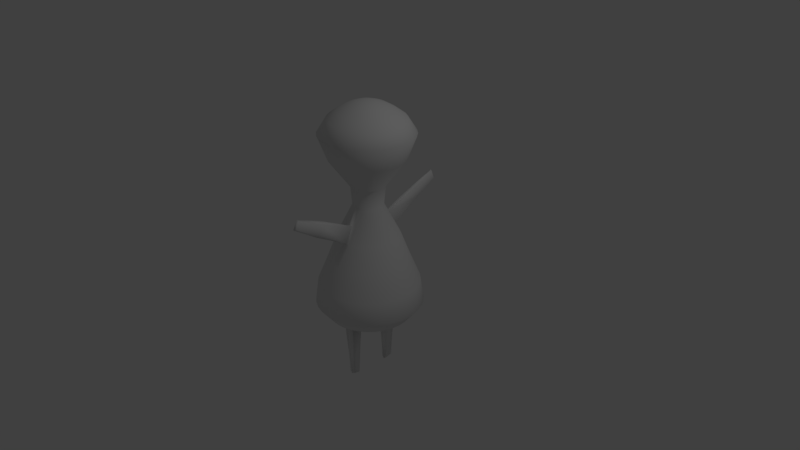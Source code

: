 # Source: alienrigged.blend  (saved by Blender 2.78.0; exported with 4.5.12 LTS)
import bpy
from mathutils import Matrix  # noqa: F401  (used for matrix-valued properties, if any)

bpy.ops.wm.read_factory_settings(use_empty=True)
scene = bpy.context.scene
scene.name = 'Scene'

# ---- collections
col_collection_1 = bpy.data.collections.new('Collection 1'); scene.collection.children.link(col_collection_1)

# ---- world
world_world = bpy.data.worlds.new('World'); scene.world = world_world
world_world.color = (0.05088, 0.05088, 0.05088)
world_world.use_sun_shadow = False
world_world.sun_shadow_jitter_overblur = 0.0
world_world.cycles.sampling_method = 'MANUAL'

# ---- cameras
cam_camera = bpy.data.cameras.new('Camera')
cam_camera.clip_end = 100.0
cam_camera.lens = 35.0
cam_camera.sensor_width = 32.0
cam_camera.sensor_height = 18.0
cam_camera.ortho_scale = 7.314
cam_camera.dof.focus_distance = 0.0
cam_camera.dof.aperture_fstop = 128.0

# ---- lights
light_lamp = bpy.data.lights.new('Lamp', 'POINT')
light_lamp.transmission_factor = 0.0
light_lamp.cutoff_distance = 30.0
light_lamp.energy = 100.0
light_lamp.shadow_buffer_clip_start = 1.001
light_lamp.shadow_soft_size = 0.1
light_lamp.shadow_maximum_resolution = 0.006
light_lamp.use_absolute_resolution = True

# ---- meshes
me_sphere = bpy.data.meshes.new('Sphere')
me_sphere.from_pydata([(0.0, -3.258e-07, -1.0), (0.02493, 0.1244, 2.05), (0.0489, 0.244, 2.007), (0.07232, 0.3608, 1.938), (0.09728, 0.4853, 1.844), (0.1204, 0.6008, 1.656), (0.09703, 0.4841, 1.342), (0.04364, 0.2177, 0.9687), (0.03872, 0.1943, 0.7123), (0.07953, 0.3998, 0.2989), (0.1023, 0.5144, -0.008443), (0.1302, 0.6547, -0.3533), (0.1379, 0.6935, -0.6448), (0.1084, 0.5449, -0.8315), (0.07466, 0.3753, -0.9239), (0.03806, 0.1913, -0.9808), (0.0489, 0.1172, 2.05), (0.09592, 0.2298, 2.007), (0.1419, 0.3399, 1.938), (0.1908, 0.4572, 1.844), (0.2362, 0.5659, 1.656), (0.1903, 0.456, 1.342), (0.0856, 0.2051, 0.9687), (0.07596, 0.183, 0.7123), (0.156, 0.3766, 0.2989), (0.2007, 0.4845, -0.008443), (0.2555, 0.6167, -0.3533), (0.2706, 0.6533, -0.6448), (0.2126, 0.5133, -0.8315), (0.1464, 0.3536, -0.9239), (0.07466, 0.1802, -0.9808), (0.07099, 0.1054, 2.05), (0.1393, 0.2068, 2.007), (0.206, 0.3059, 1.938), (0.277, 0.4114, 1.844), (0.3429, 0.5093, 1.656), (0.2763, 0.4104, 1.342), (0.1243, 0.1846, 0.9687), (0.1103, 0.1647, 0.7123), (0.2265, 0.3389, 0.2989), (0.2914, 0.4361, -0.008443), (0.3709, 0.555, -0.3533), (0.3928, 0.5879, -0.6448), (0.3087, 0.4619, -0.8315), (0.2126, 0.3182, -0.9239), (0.1084, 0.1622, -0.9808), (0.09036, 0.08967, 2.05), (0.1772, 0.1759, 2.007), (0.2621, 0.2601, 1.938), (0.3526, 0.3499, 1.844), (0.4365, 0.4331, 1.656), (0.3517, 0.349, 1.342), (0.1582, 0.157, 0.9687), (0.1404, 0.1401, 0.7123), (0.2882, 0.2882, 0.2989), (0.3709, 0.3709, -0.008443), (0.472, 0.472, -0.3533), (0.5, 0.5, -0.6448), (0.3928, 0.3928, -0.8315), (0.2706, 0.2706, -0.9239), (0.1379, 0.1379, -0.9808), (0.1062, 0.07045, 2.05), (0.2084, 0.1382, 2.007), (0.3082, 0.2044, 1.938), (0.4146, 0.2749, 1.844), (0.5132, 0.3403, 1.656), (0.4135, 0.2742, 1.342), (0.186, 0.1233, 0.9687), (0.165, 0.1101, 0.7123), (0.3389, 0.2265, 0.2989), (0.4361, 0.2914, -0.008443), (0.555, 0.3709, -0.3533), (0.5879, 0.3928, -0.6448), (0.4619, 0.3087, -0.8315), (0.3182, 0.2126, -0.9239), (0.1622, 0.1084, -0.9808), (0.1181, 0.04853, 2.05), (0.2316, 0.09519, 2.007), (0.3425, 0.1408, 1.938), (0.4607, 0.1894, 1.844), (0.5703, 0.2344, 1.656), (0.4595, 0.1889, 1.342), (0.2067, 0.08495, 0.9687), (0.1834, 0.07581, 0.7123), (0.3766, 0.156, 0.2989), (0.4845, 0.2007, -0.008443), (0.6167, 0.2555, -0.3533), (0.6533, 0.2706, -0.6448), (0.5133, 0.2126, -0.8315), (0.3536, 0.1464, -0.9239), (0.1802, 0.07466, -0.9808), (0.1253, 0.02474, 2.05), (0.2458, 0.04853, 2.007), (0.3636, 0.07177, 1.938), (0.4891, 0.09654, 1.844), (0.6054, 0.1195, 1.656), (0.4878, 0.09629, 1.342), (0.2194, 0.04331, 0.9687), (0.1947, 0.03865, 0.7123), (0.3998, 0.07953, 0.2989), (0.5144, 0.1023, -0.008443), (0.6547, 0.1302, -0.3533), (0.6935, 0.1379, -0.6448), (0.5449, 0.1084, -0.8315), (0.3753, 0.07466, -0.9239), (0.1913, 0.03806, -0.9808), (0.1278, -3.108e-07, 2.05), (0.2507, -3.059e-07, 2.007), (0.3707, -3.011e-07, 1.938), (0.4986, -3.062e-07, 1.844), (0.6173, -3.168e-07, 1.656), (0.4974, -2.755e-07, 1.342), (0.2237, -3.139e-07, 0.9687), (0.1985, -3.306e-07, 0.7123), (0.4076, -3.24e-07, 0.2989), (0.5245, -2.456e-07, -0.008443), (0.6675, -3.196e-07, -0.3533), (0.7071, -3.192e-07, -0.6448), (0.5556, -3.415e-07, -0.8315), (0.3827, -3.043e-07, -0.9239), (0.1951, -3.08e-07, -0.9808), (0.1253, -0.02474, 2.05), (0.2458, -0.04853, 2.007), (0.3636, -0.07177, 1.938), (0.4891, -0.09654, 1.844), (0.6054, -0.1195, 1.656), (0.4878, -0.09629, 1.342), (0.2194, -0.04331, 0.9687), (0.1947, -0.03865, 0.7123), (0.3998, -0.07953, 0.2989), (0.5144, -0.1023, -0.008443), (0.6547, -0.1302, -0.3533), (0.6935, -0.138, -0.6448), (0.5449, -0.1084, -0.8315), (0.3753, -0.07466, -0.9239), (0.1913, -0.03806, -0.9808), (0.1181, -0.04853, 2.05), (0.2316, -0.09519, 2.007), (0.3425, -0.1408, 1.938), (0.4607, -0.1894, 1.844), (0.5703, -0.2344, 1.656), (0.4595, -0.1889, 1.342), (0.2067, -0.08495, 0.9687), (0.1834, -0.07582, 0.7123), (0.3766, -0.156, 0.2989), (0.4845, -0.2007, -0.008443), (0.6167, -0.2555, -0.3533), (0.6533, -0.2706, -0.6448), (0.5133, -0.2126, -0.8315), (0.3536, -0.1464, -0.9239), (0.1802, -0.07466, -0.9808), (0.1062, -0.07045, 2.05), (0.2084, -0.1382, 2.007), (0.3082, -0.2044, 1.938), (0.4146, -0.2749, 1.844), (0.5132, -0.3403, 1.656), (0.4135, -0.2742, 1.342), (0.186, -0.1233, 0.9687), (0.165, -0.1101, 0.7123), (0.3389, -0.2265, 0.2989), (0.4361, -0.2914, -0.008443), (0.555, -0.3709, -0.3533), (0.5879, -0.3928, -0.6448), (0.4619, -0.3087, -0.8315), (0.3182, -0.2126, -0.9239), (0.1622, -0.1084, -0.9808), (0.09036, -0.08967, 2.05), (0.1772, -0.1759, 2.007), (0.2621, -0.2601, 1.938), (0.3526, -0.3499, 1.844), (0.4365, -0.4331, 1.656), (0.3517, -0.349, 1.342), (0.1582, -0.157, 0.9687), (0.1404, -0.1401, 0.7123), (0.2882, -0.2882, 0.2989), (0.3709, -0.3709, -0.008443), (0.472, -0.472, -0.3533), (0.5, -0.5, -0.6448), (0.3928, -0.3928, -0.8315), (0.2706, -0.2706, -0.9239), (0.1379, -0.138, -0.9808), (0.07099, -0.1054, 2.05), (0.1393, -0.2068, 2.007), (0.206, -0.3059, 1.938), (0.277, -0.4114, 1.844), (0.3429, -0.5093, 1.656), (0.2763, -0.4104, 1.342), (0.1243, -0.1846, 0.9687), (0.1103, -0.1647, 0.7123), (0.2265, -0.3389, 0.2989), (0.2914, -0.4361, -0.008443), (0.3709, -0.555, -0.3533), (0.3928, -0.5879, -0.6448), (0.3087, -0.4619, -0.8315), (0.2126, -0.3182, -0.9239), (0.1084, -0.1622, -0.9808), (0.0489, -0.1172, 2.05), (0.09592, -0.2298, 2.007), (0.1419, -0.3399, 1.938), (0.1908, -0.4572, 1.844), (0.2362, -0.5659, 1.656), (0.1903, -0.456, 1.342), (0.0856, -0.2051, 0.9687), (0.07596, -0.183, 0.7123), (0.156, -0.3766, 0.2989), (0.2007, -0.4845, -0.008443), (0.2555, -0.6167, -0.3533), (0.2706, -0.6533, -0.6448), (0.2126, -0.5133, -0.8315), (0.1464, -0.3536, -0.9239), (0.07466, -0.1802, -0.9808), (0.02493, -0.1244, 2.05), (0.0489, -0.244, 2.007), (0.07232, -0.3608, 1.938), (0.09728, -0.4853, 1.844), (0.1204, -0.6008, 1.656), (0.09703, -0.4841, 1.342), (0.04364, -0.2177, 0.9687), (0.03872, -0.1943, 0.7123), (0.07953, -0.3998, 0.2989), (0.1023, -0.5144, -0.008443), (0.1302, -0.6547, -0.3533), (0.1379, -0.6935, -0.6448), (0.1084, -0.5449, -0.8315), (0.07466, -0.3753, -0.9239), (0.03806, -0.1913, -0.9808), (3.672e-08, -0.1268, 2.05), (6.844e-08, -0.2487, 2.007), (5.626e-08, -0.3679, 1.938), (1.2e-08, -0.4948, 1.844), (-4.266e-08, -0.6126, 1.656), (9.066e-08, -0.4936, 1.342), (9.635e-08, -0.222, 0.9687), (1.041e-07, -0.1981, 0.7123), (7.396e-08, -0.4076, 0.2989), (1.153e-07, -0.5245, -0.008443), (-3.316e-08, -0.6675, -0.3533), (-2.584e-08, -0.7071, -0.6448), (-1.094e-08, -0.5556, -0.8315), (3.964e-09, -0.3827, -0.9239), (3.964e-09, -0.1951, -0.9808), (-0.02493, -0.1244, 2.05), (-0.0489, -0.244, 2.007), (-0.07232, -0.3608, 1.938), (-0.09728, -0.4853, 1.844), (-0.1204, -0.6008, 1.656), (-0.09703, -0.4841, 1.342), (-0.04364, -0.2177, 0.9687), (-0.03872, -0.1943, 0.7123), (-0.07953, -0.3998, 0.2989), (-0.1023, -0.5144, -0.008443), (-0.1302, -0.6547, -0.3533), (-0.1379, -0.6935, -0.6448), (-0.1084, -0.5449, -0.8315), (-0.07466, -0.3753, -0.9239), (-0.03806, -0.1913, -0.9808), (-4.023e-08, -5.059e-07, 2.064), (-0.0489, -0.1172, 2.05), (-0.09592, -0.2298, 2.007), (-0.1419, -0.3399, 1.938), (-0.1908, -0.4572, 1.844), (-0.2362, -0.5659, 1.656), (-0.1903, -0.456, 1.342), (-0.0856, -0.2051, 0.9687), (-0.07596, -0.183, 0.7123), (-0.156, -0.3766, 0.2989), (-0.2007, -0.4845, -0.008443), (-0.2555, -0.6167, -0.3533), (-0.2706, -0.6533, -0.6448), (-0.2126, -0.5133, -0.8315), (-0.1464, -0.3536, -0.9239), (-0.07466, -0.1802, -0.9808), (-0.07099, -0.1054, 2.05), (-0.1393, -0.2068, 2.007), (-0.206, -0.3059, 1.938), (-0.277, -0.4114, 1.844), (-0.3429, -0.5093, 1.656), (-0.2763, -0.4104, 1.342), (-0.1243, -0.1846, 0.9687), (-0.1103, -0.1647, 0.7123), (-0.2265, -0.3389, 0.2989), (-0.2914, -0.4361, -0.008443), (-0.3709, -0.555, -0.3533), (-0.3928, -0.5879, -0.6448), (-0.3087, -0.4619, -0.8315), (-0.2126, -0.3182, -0.9239), (-0.1084, -0.1622, -0.9808), (-0.09036, -0.08967, 2.05), (-0.1772, -0.1759, 2.007), (-0.2621, -0.2601, 1.938), (-0.3526, -0.3499, 1.844), (-0.4365, -0.4331, 1.656), (-0.3517, -0.349, 1.342), (-0.1582, -0.157, 0.9687), (-0.1403, -0.1401, 0.7123), (-0.2882, -0.2882, 0.2989), (-0.3709, -0.3709, -0.008443), (-0.472, -0.472, -0.3533), (-0.5, -0.5, -0.6448), (-0.3928, -0.3928, -0.8315), (-0.2706, -0.2706, -0.9239), (-0.1379, -0.1379, -0.9808), (-0.1062, -0.07045, 2.05), (-0.2084, -0.1382, 2.007), (-0.3082, -0.2044, 1.938), (-0.4146, -0.2749, 1.844), (-0.5132, -0.3403, 1.656), (-0.4135, -0.2742, 1.342), (-0.186, -0.1233, 0.9687), (-0.165, -0.1101, 0.7123), (-0.3389, -0.2265, 0.2989), (-0.4361, -0.2914, -0.008443), (-0.555, -0.3709, -0.3533), (-0.5879, -0.3928, -0.6448), (-0.4619, -0.3087, -0.8315), (-0.3182, -0.2126, -0.9239), (-0.1622, -0.1084, -0.9808), (-0.1181, -0.04853, 2.05), (-0.2316, -0.09519, 2.007), (-0.3425, -0.1408, 1.938), (-0.4607, -0.1894, 1.844), (-0.5703, -0.2344, 1.656), (-0.4595, -0.1889, 1.342), (-0.2067, -0.08495, 0.9687), (-0.1834, -0.07582, 0.7123), (-0.3766, -0.156, 0.2989), (-0.4845, -0.2007, -0.008443), (-0.6167, -0.2555, -0.3533), (-0.6533, -0.2706, -0.6448), (-0.5133, -0.2126, -0.8315), (-0.3536, -0.1464, -0.9239), (-0.1802, -0.07466, -0.9808), (-0.1253, -0.02474, 2.05), (-0.2458, -0.04853, 2.007), (-0.3636, -0.07177, 1.938), (-0.4891, -0.09654, 1.844), (-0.6054, -0.1195, 1.656), (-0.4878, -0.09629, 1.342), (-0.2194, -0.04331, 0.9687), (-0.1947, -0.03865, 0.7123), (-0.3998, -0.07953, 0.2989), (-0.5144, -0.1023, -0.008443), (-0.6547, -0.1302, -0.3533), (-0.6935, -0.1379, -0.6448), (-0.5449, -0.1084, -0.8315), (-0.3753, -0.07466, -0.9239), (-0.1913, -0.03806, -0.9808), (-0.1278, -3.011e-07, 2.05), (-0.2507, -2.817e-07, 2.007), (-0.3707, -2.813e-07, 1.938), (-0.4986, -2.124e-07, 1.844), (-0.6173, -1.741e-07, 1.656), (-0.4974, -2.994e-07, 1.342), (-0.2237, -2.465e-07, 0.9687), (-0.1985, -2.834e-07, 0.7123), (-0.4076, -2.001e-07, 0.2989), (-0.5245, -2.964e-07, -0.008443), (-0.6675, -1.641e-07, -0.3533), (-0.7071, -1.851e-07, -0.6448), (-0.5556, -2.596e-07, -0.8315), (-0.3827, -2.521e-07, -0.9239), (-0.1951, -3.155e-07, -0.9808), (-0.1253, 0.02474, 2.05), (-0.2458, 0.04853, 2.007), (-0.3636, 0.07177, 1.938), (-0.4891, 0.09654, 1.844), (-0.6054, 0.1195, 1.656), (-0.4878, 0.09629, 1.342), (-0.2194, 0.04331, 0.9687), (-0.1947, 0.03865, 0.7123), (-0.3998, 0.07953, 0.2989), (-0.5144, 0.1023, -0.008443), (-0.6547, 0.1302, -0.3533), (-0.6935, 0.1379, -0.6448), (-0.5449, 0.1084, -0.8315), (-0.3753, 0.07466, -0.9239), (-0.1913, 0.03806, -0.9808), (-0.1181, 0.04853, 2.05), (-0.2316, 0.09519, 2.007), (-0.3425, 0.1408, 1.938), (-0.4607, 0.1894, 1.844), (-0.5703, 0.2344, 1.656), (-0.4595, 0.1889, 1.342), (-0.2067, 0.08495, 0.9687), (-0.1834, 0.07581, 0.7123), (-0.3766, 0.156, 0.2989), (-0.4845, 0.2007, -0.008443), (-0.6167, 0.2555, -0.3533), (-0.6533, 0.2706, -0.6448), (-0.5133, 0.2126, -0.8315), (-0.3536, 0.1464, -0.9239), (-0.1802, 0.07466, -0.9808), (-0.1062, 0.07045, 2.05), (-0.2084, 0.1382, 2.007), (-0.3082, 0.2044, 1.938), (-0.4146, 0.2749, 1.844), (-0.5132, 0.3403, 1.656), (-0.4135, 0.2742, 1.342), (-0.186, 0.1233, 0.9687), (-0.165, 0.1101, 0.7123), (-0.3389, 0.2265, 0.2989), (-0.4361, 0.2914, -0.008443), (-0.555, 0.3709, -0.3533), (-0.5879, 0.3928, -0.6448), (-0.4619, 0.3087, -0.8315), (-0.3182, 0.2126, -0.9239), (-0.1622, 0.1084, -0.9808), (-0.09036, 0.08967, 2.05), (-0.1772, 0.1759, 2.007), (-0.2621, 0.2601, 1.938), (-0.3526, 0.3499, 1.844), (-0.4365, 0.4331, 1.656), (-0.3517, 0.349, 1.342), (-0.1582, 0.157, 0.9687), (-0.1403, 0.1401, 0.7123), (-0.2882, 0.2882, 0.2989), (-0.3709, 0.3709, -0.008443), (-0.472, 0.472, -0.3533), (-0.5, 0.5, -0.6448), (-0.3928, 0.3928, -0.8315), (-0.2706, 0.2706, -0.9239), (-0.1379, 0.1379, -0.9808), (-0.07099, 0.1054, 2.05), (-0.1393, 0.2068, 2.007), (-0.206, 0.3059, 1.938), (-0.277, 0.4114, 1.844), (-0.3429, 0.5093, 1.656), (-0.2763, 0.4104, 1.342), (-0.1243, 0.1846, 0.9687), (-0.1103, 0.1647, 0.7123), (-0.2265, 0.3389, 0.2989), (-0.2914, 0.4361, -0.008443), (-0.3709, 0.555, -0.3533), (-0.3928, 0.5879, -0.6448), (-0.3087, 0.4619, -0.8315), (-0.2126, 0.3182, -0.9239), (-0.1084, 0.1622, -0.9808), (-0.0489, 0.1172, 2.05), (-0.09592, 0.2298, 2.007), (-0.1419, 0.3399, 1.938), (-0.1908, 0.4572, 1.844), (-0.2362, 0.5659, 1.656), (-0.1903, 0.456, 1.342), (-0.0856, 0.2051, 0.9687), (-0.07596, 0.183, 0.7123), (-0.156, 0.3766, 0.2989), (-0.2007, 0.4845, -0.008443), (-0.2555, 0.6167, -0.3533), (-0.2706, 0.6533, -0.6448), (-0.2126, 0.5133, -0.8315), (-0.1464, 0.3536, -0.9239), (-0.07466, 0.1802, -0.9808), (-0.02493, 0.1244, 2.05), (-0.0489, 0.244, 2.007), (-0.07232, 0.3608, 1.938), (-0.09728, 0.4853, 1.844), (-0.1204, 0.6008, 1.656), (-0.09703, 0.4841, 1.342), (-0.04364, 0.2177, 0.9687), (-0.03872, 0.1943, 0.7123), (-0.07953, 0.3998, 0.2989), (-0.1023, 0.5144, -0.008443), (-0.1302, 0.6547, -0.3533), (-0.1379, 0.6935, -0.6448), (-0.1084, 0.5449, -0.8315), (-0.07466, 0.3753, -0.9239), (-0.03806, 0.1913, -0.9808), (6.6e-08, 0.1268, 2.05), (9.284e-08, 0.2487, 2.007), (1.109e-07, 0.3679, 1.938), (1.381e-07, 0.4948, 1.844), (2.228e-07, 0.6126, 1.656), (9.066e-08, 0.4936, 1.342), (1.745e-07, 0.222, 0.9687), (1.78e-07, 0.1981, 0.7123), (2.164e-07, 0.4076, 0.2989), (1.153e-07, 0.5245, -0.008443), (2.54e-07, 0.6675, -0.3533), (1.53e-07, 0.7071, -0.6448), (1.232e-07, 0.5556, -0.8315), (7.847e-08, 0.3827, -0.9239), (1.514e-08, 0.1951, -0.9808), (0.05913, -0.2971, 0.5056), (8.902e-08, -0.3029, 0.5056), (0.01936, -0.1962, 0.7123), (0.03976, -0.4037, 0.2989), (-0.05912, -0.2971, 0.5056), (-0.01936, -0.1962, 0.7123), (-0.03976, -0.4037, 0.2989), (-0.02956, -0.3, 0.5056), (0.02956, -0.3, 0.5056), (-2.834e-08, -0.7457, 0.7185), (-4.108e-08, -0.8403, 0.5311), (-0.02905, -0.8212, 0.5601), (0.02905, -0.8212, 0.5601), (-0.02475, -0.7572, 0.6871), (0.02475, -0.7572, 0.6871), (-1.227e-07, -1.107, 0.8583), (-1.308e-07, -1.167, 0.7398), (-0.02569, -1.136, 0.7381), (0.02569, -1.136, 0.7381), (-0.02293, -1.087, 0.8357), (0.02293, -1.087, 0.8357), (0.05913, 0.2971, 0.5056), (-0.05912, 0.2971, 0.5056), (1.972e-07, 0.3029, 0.5056), (-0.03976, 0.4037, 0.2989), (-0.01936, 0.1962, 0.7123), (0.03976, 0.4037, 0.2989), (0.01936, 0.1962, 0.7123), (-0.02956, 0.3, 0.5056), (0.02956, 0.3, 0.5056), (-3.083e-07, 0.7457, 0.7185), (-2.916e-07, 0.8403, 0.5311), (0.02905, 0.8212, 0.5601), (-0.02905, 0.8212, 0.5601), (-0.02475, 0.7572, 0.6871), (0.02475, 0.7572, 0.6871), (-7.11e-07, 1.107, 0.8583), (-7.015e-07, 1.167, 0.7398), (0.02569, 1.136, 0.7381), (-0.02569, 1.136, 0.7381), (-0.02293, 1.087, 0.8357), (0.02293, 1.087, 0.8357), (0.05146, 0.3412, -1.395), (0.03602, 0.2276, -1.43), (0.05146, -0.3412, -1.395), (0.03602, -0.2276, -1.43), (-1.712e-07, -0.3712, -1.388), (-1.729e-07, -0.2024, -1.44), (-0.05146, -0.3412, -1.395), (-0.03602, -0.2276, -1.43), (-0.05146, 0.3412, -1.395), (-0.03602, 0.2276, -1.43), (-1.033e-07, 0.3712, -1.388), (-1.567e-07, 0.2024, -1.44), (0.04449, 0.3285, -1.681), (0.03457, 0.241, -1.708), (0.04449, -0.3285, -1.681), (0.03457, -0.241, -1.708), (-2.836e-07, -0.34, -1.698), (-2.855e-07, -0.2334, -1.731), (-0.04449, -0.3285, -1.681), (-0.03457, -0.241, -1.708), (-0.04449, 0.3285, -1.681), (-0.03457, 0.241, -1.708), (-2.258e-07, 0.34, -1.698), (-2.589e-07, 0.2334, -1.731)], [], [(467, 256, 1), (0, 481, 15), (511, 509, 8, 503), (468, 467, 1, 2), (476, 475, 508, 9, 10), (469, 468, 2, 3), (477, 476, 10, 11), (470, 469, 3, 4), (478, 477, 11, 12), (471, 470, 4, 5), (479, 478, 12, 13), (472, 471, 5, 6), (480, 479, 13, 14), (473, 472, 6, 7), (225, 224, 526, 527), (474, 473, 7, 8, 509), (7, 6, 21, 22), (15, 14, 29, 30), (8, 7, 22, 23), (1, 256, 16), (0, 15, 30), (9, 503, 8, 23, 24), (2, 1, 16, 17), (10, 9, 24, 25), (3, 2, 17, 18), (11, 10, 25, 26), (4, 3, 18, 19), (12, 11, 26, 27), (5, 4, 19, 20), (13, 12, 27, 28), (6, 5, 20, 21), (14, 13, 28, 29), (26, 25, 40, 41), (19, 18, 33, 34), (27, 26, 41, 42), (20, 19, 34, 35), (28, 27, 42, 43), (21, 20, 35, 36), (29, 28, 43, 44), (22, 21, 36, 37), (30, 29, 44, 45), (23, 22, 37, 38), (16, 256, 31), (0, 30, 45), (24, 23, 38, 39), (17, 16, 31, 32), (25, 24, 39, 40), (18, 17, 32, 33), (45, 44, 59, 60), (38, 37, 52, 53), (31, 256, 46), (0, 45, 60), (39, 38, 53, 54), (32, 31, 46, 47), (40, 39, 54, 55), (33, 32, 47, 48), (41, 40, 55, 56), (34, 33, 48, 49), (42, 41, 56, 57), (35, 34, 49, 50), (43, 42, 57, 58), (36, 35, 50, 51), (44, 43, 58, 59), (37, 36, 51, 52), (57, 56, 71, 72), (50, 49, 64, 65), (58, 57, 72, 73), (51, 50, 65, 66), (59, 58, 73, 74), (52, 51, 66, 67), (60, 59, 74, 75), (53, 52, 67, 68), (46, 256, 61), (0, 60, 75), (54, 53, 68, 69), (47, 46, 61, 62), (55, 54, 69, 70), (48, 47, 62, 63), (56, 55, 70, 71), (49, 48, 63, 64), (61, 256, 76), (0, 75, 90), (69, 68, 83, 84), (62, 61, 76, 77), (70, 69, 84, 85), (63, 62, 77, 78), (71, 70, 85, 86), (64, 63, 78, 79), (72, 71, 86, 87), (65, 64, 79, 80), (73, 72, 87, 88), (66, 65, 80, 81), (74, 73, 88, 89), (67, 66, 81, 82), (75, 74, 89, 90), (68, 67, 82, 83), (80, 79, 94, 95), (88, 87, 102, 103), (81, 80, 95, 96), (89, 88, 103, 104), (82, 81, 96, 97), (90, 89, 104, 105), (83, 82, 97, 98), (76, 256, 91), (0, 90, 105), (84, 83, 98, 99), (77, 76, 91, 92), (85, 84, 99, 100), (78, 77, 92, 93), (86, 85, 100, 101), (79, 78, 93, 94), (87, 86, 101, 102), (99, 98, 113, 114), (92, 91, 106, 107), (100, 99, 114, 115), (93, 92, 107, 108), (101, 100, 115, 116), (94, 93, 108, 109), (102, 101, 116, 117), (95, 94, 109, 110), (103, 102, 117, 118), (96, 95, 110, 111), (104, 103, 118, 119), (97, 96, 111, 112), (105, 104, 119, 120), (98, 97, 112, 113), (91, 256, 106), (0, 105, 120), (118, 117, 132, 133), (111, 110, 125, 126), (119, 118, 133, 134), (112, 111, 126, 127), (120, 119, 134, 135), (113, 112, 127, 128), (106, 256, 121), (0, 120, 135), (114, 113, 128, 129), (107, 106, 121, 122), (115, 114, 129, 130), (108, 107, 122, 123), (116, 115, 130, 131), (109, 108, 123, 124), (117, 116, 131, 132), (110, 109, 124, 125), (122, 121, 136, 137), (130, 129, 144, 145), (123, 122, 137, 138), (131, 130, 145, 146), (124, 123, 138, 139), (132, 131, 146, 147), (125, 124, 139, 140), (133, 132, 147, 148), (126, 125, 140, 141), (134, 133, 148, 149), (127, 126, 141, 142), (135, 134, 149, 150), (128, 127, 142, 143), (121, 256, 136), (0, 135, 150), (129, 128, 143, 144), (141, 140, 155, 156), (149, 148, 163, 164), (142, 141, 156, 157), (150, 149, 164, 165), (143, 142, 157, 158), (136, 256, 151), (0, 150, 165), (144, 143, 158, 159), (137, 136, 151, 152), (145, 144, 159, 160), (138, 137, 152, 153), (146, 145, 160, 161), (139, 138, 153, 154), (147, 146, 161, 162), (140, 139, 154, 155), (148, 147, 162, 163), (160, 159, 174, 175), (153, 152, 167, 168), (161, 160, 175, 176), (154, 153, 168, 169), (162, 161, 176, 177), (155, 154, 169, 170), (163, 162, 177, 178), (156, 155, 170, 171), (164, 163, 178, 179), (157, 156, 171, 172), (165, 164, 179, 180), (158, 157, 172, 173), (151, 256, 166), (0, 165, 180), (159, 158, 173, 174), (152, 151, 166, 167), (179, 178, 193, 194), (172, 171, 186, 187), (180, 179, 194, 195), (173, 172, 187, 188), (166, 256, 181), (0, 180, 195), (174, 173, 188, 189), (167, 166, 181, 182), (175, 174, 189, 190), (168, 167, 182, 183), (176, 175, 190, 191), (169, 168, 183, 184), (177, 176, 191, 192), (170, 169, 184, 185), (178, 177, 192, 193), (171, 170, 185, 186), (191, 190, 205, 206), (184, 183, 198, 199), (192, 191, 206, 207), (185, 184, 199, 200), (193, 192, 207, 208), (186, 185, 200, 201), (194, 193, 208, 209), (187, 186, 201, 202), (195, 194, 209, 210), (188, 187, 202, 203), (181, 256, 196), (0, 195, 210), (189, 188, 203, 204), (182, 181, 196, 197), (190, 189, 204, 205), (183, 182, 197, 198), (210, 209, 224, 225), (203, 202, 217, 218), (196, 256, 211), (0, 210, 225), (204, 203, 218, 482, 219), (197, 196, 211, 212), (205, 204, 219, 220), (198, 197, 212, 213), (206, 205, 220, 221), (199, 198, 213, 214), (207, 206, 221, 222), (200, 199, 214, 215), (208, 207, 222, 223), (201, 200, 215, 216), (209, 208, 223, 224), (202, 201, 216, 217), (214, 213, 228, 229), (222, 221, 236, 237), (215, 214, 229, 230), (223, 222, 237, 238), (216, 215, 230, 231), (224, 223, 238, 239), (217, 216, 231, 232), (14, 15, 525, 524), (218, 217, 232, 233, 484), (211, 256, 226), (0, 225, 240), (490, 484, 233, 483), (212, 211, 226, 227), (220, 219, 485, 234, 235), (213, 212, 227, 228), (221, 220, 235, 236), (233, 232, 247, 248, 487), (226, 256, 241), (0, 240, 255), (489, 487, 248, 486), (227, 226, 241, 242), (235, 234, 488, 249, 250), (228, 227, 242, 243), (236, 235, 250, 251), (229, 228, 243, 244), (237, 236, 251, 252), (230, 229, 244, 245), (238, 237, 252, 253), (231, 230, 245, 246), (239, 238, 253, 254), (232, 231, 246, 247), (480, 14, 524, 534), (252, 251, 267, 268), (245, 244, 260, 261), (253, 252, 268, 269), (246, 245, 261, 262), (254, 253, 269, 270), (247, 246, 262, 263), (255, 254, 270, 271), (248, 247, 263, 264), (241, 256, 257), (0, 255, 271), (249, 486, 248, 264, 265), (242, 241, 257, 258), (250, 249, 265, 266), (243, 242, 258, 259), (251, 250, 266, 267), (244, 243, 259, 260), (257, 256, 272), (0, 271, 286), (265, 264, 279, 280), (258, 257, 272, 273), (266, 265, 280, 281), (259, 258, 273, 274), (267, 266, 281, 282), (260, 259, 274, 275), (268, 267, 282, 283), (261, 260, 275, 276), (269, 268, 283, 284), (262, 261, 276, 277), (270, 269, 284, 285), (263, 262, 277, 278), (271, 270, 285, 286), (264, 263, 278, 279), (276, 275, 290, 291), (284, 283, 298, 299), (277, 276, 291, 292), (285, 284, 299, 300), (278, 277, 292, 293), (286, 285, 300, 301), (279, 278, 293, 294), (272, 256, 287), (0, 286, 301), (280, 279, 294, 295), (273, 272, 287, 288), (281, 280, 295, 296), (274, 273, 288, 289), (282, 281, 296, 297), (275, 274, 289, 290), (283, 282, 297, 298), (295, 294, 309, 310), (288, 287, 302, 303), (296, 295, 310, 311), (289, 288, 303, 304), (297, 296, 311, 312), (290, 289, 304, 305), (298, 297, 312, 313), (291, 290, 305, 306), (299, 298, 313, 314), (292, 291, 306, 307), (300, 299, 314, 315), (293, 292, 307, 308), (301, 300, 315, 316), (294, 293, 308, 309), (287, 256, 302), (0, 301, 316), (314, 313, 328, 329), (307, 306, 321, 322), (315, 314, 329, 330), (308, 307, 322, 323), (316, 315, 330, 331), (309, 308, 323, 324), (302, 256, 317), (0, 316, 331), (310, 309, 324, 325), (303, 302, 317, 318), (311, 310, 325, 326), (304, 303, 318, 319), (312, 311, 326, 327), (305, 304, 319, 320), (313, 312, 327, 328), (306, 305, 320, 321), (326, 325, 340, 341), (319, 318, 333, 334), (327, 326, 341, 342), (320, 319, 334, 335), (328, 327, 342, 343), (321, 320, 335, 336), (329, 328, 343, 344), (322, 321, 336, 337), (330, 329, 344, 345), (323, 322, 337, 338), (331, 330, 345, 346), (324, 323, 338, 339), (317, 256, 332), (0, 331, 346), (325, 324, 339, 340), (318, 317, 332, 333), (345, 344, 359, 360), (338, 337, 352, 353), (346, 345, 360, 361), (339, 338, 353, 354), (332, 256, 347), (0, 346, 361), (340, 339, 354, 355), (333, 332, 347, 348), (341, 340, 355, 356), (334, 333, 348, 349), (342, 341, 356, 357), (335, 334, 349, 350), (343, 342, 357, 358), (336, 335, 350, 351), (344, 343, 358, 359), (337, 336, 351, 352), (349, 348, 363, 364), (357, 356, 371, 372), (350, 349, 364, 365), (358, 357, 372, 373), (351, 350, 365, 366), (359, 358, 373, 374), (352, 351, 366, 367), (360, 359, 374, 375), (353, 352, 367, 368), (361, 360, 375, 376), (354, 353, 368, 369), (347, 256, 362), (0, 361, 376), (355, 354, 369, 370), (348, 347, 362, 363), (356, 355, 370, 371), (368, 367, 382, 383), (376, 375, 390, 391), (369, 368, 383, 384), (362, 256, 377), (0, 376, 391), (370, 369, 384, 385), (363, 362, 377, 378), (371, 370, 385, 386), (364, 363, 378, 379), (372, 371, 386, 387), (365, 364, 379, 380), (373, 372, 387, 388), (366, 365, 380, 381), (374, 373, 388, 389), (367, 366, 381, 382), (375, 374, 389, 390), (387, 386, 401, 402), (380, 379, 394, 395), (388, 387, 402, 403), (381, 380, 395, 396), (389, 388, 403, 404), (382, 381, 396, 397), (390, 389, 404, 405), (383, 382, 397, 398), (391, 390, 405, 406), (384, 383, 398, 399), (377, 256, 392), (0, 391, 406), (385, 384, 399, 400), (378, 377, 392, 393), (386, 385, 400, 401), (379, 378, 393, 394), (406, 405, 420, 421), (399, 398, 413, 414), (392, 256, 407), (0, 406, 421), (400, 399, 414, 415), (393, 392, 407, 408), (401, 400, 415, 416), (394, 393, 408, 409), (402, 401, 416, 417), (395, 394, 409, 410), (403, 402, 417, 418), (396, 395, 410, 411), (404, 403, 418, 419), (397, 396, 411, 412), (405, 404, 419, 420), (398, 397, 412, 413), (410, 409, 424, 425), (418, 417, 432, 433), (411, 410, 425, 426), (419, 418, 433, 434), (412, 411, 426, 427), (420, 419, 434, 435), (413, 412, 427, 428), (421, 420, 435, 436), (414, 413, 428, 429), (407, 256, 422), (0, 421, 436), (415, 414, 429, 430), (408, 407, 422, 423), (416, 415, 430, 431), (409, 408, 423, 424), (417, 416, 431, 432), (429, 428, 443, 444), (422, 256, 437), (0, 436, 451), (430, 429, 444, 445), (423, 422, 437, 438), (431, 430, 445, 446), (424, 423, 438, 439), (432, 431, 446, 447), (425, 424, 439, 440), (433, 432, 447, 448), (426, 425, 440, 441), (434, 433, 448, 449), (427, 426, 441, 442), (435, 434, 449, 450), (428, 427, 442, 443), (436, 435, 450, 451), (448, 447, 462, 463), (441, 440, 455, 456), (449, 448, 463, 464), (442, 441, 456, 457), (450, 449, 464, 465), (443, 442, 457, 458), (451, 450, 465, 466), (444, 443, 458, 459), (437, 256, 452), (0, 451, 466), (445, 444, 459, 504, 460), (438, 437, 452, 453), (446, 445, 460, 461), (439, 438, 453, 454), (447, 446, 461, 462), (440, 439, 454, 455), (0, 466, 481), (510, 507, 474, 505), (453, 452, 467, 468), (461, 460, 506, 475, 476), (454, 453, 468, 469), (462, 461, 476, 477), (455, 454, 469, 470), (463, 462, 477, 478), (456, 455, 470, 471), (464, 463, 478, 479), (457, 456, 471, 472), (465, 464, 479, 480), (458, 457, 472, 473), (224, 239, 528, 526), (459, 458, 473, 474, 507), (452, 256, 467), (488, 489, 486, 249), (234, 485, 494, 492), (483, 233, 487, 489), (488, 234, 492, 493), (219, 482, 490, 485), (482, 218, 484, 490), (491, 495, 501, 497), (496, 491, 497, 502), (483, 489, 495, 491), (485, 490, 496, 494), (490, 483, 491, 496), (489, 488, 493, 495), (498, 497, 501, 499), (500, 502, 497, 498), (493, 492, 498, 499), (494, 496, 502, 500), (495, 493, 499, 501), (492, 494, 500, 498), (510, 505, 512, 516), (460, 504, 510, 506), (504, 459, 507, 510), (508, 511, 503, 9), (506, 510, 516, 515), (505, 474, 509, 511), (514, 513, 519, 520), (516, 512, 518, 522), (475, 506, 515, 513), (505, 511, 517, 512), (508, 475, 513, 514), (511, 508, 514, 517), (521, 522, 518, 519), (519, 518, 523, 520), (517, 514, 520, 523), (515, 516, 522, 521), (513, 515, 521, 519), (512, 517, 523, 518), (533, 532, 544, 545), (527, 526, 538, 539), (532, 534, 546, 544), (529, 527, 539, 541), (254, 255, 531, 530), (255, 240, 529, 531), (465, 480, 534, 532), (15, 481, 535, 525), (239, 254, 530, 528), (240, 225, 527, 529), (481, 466, 533, 535), (466, 465, 532, 533), (547, 546, 536, 537), (539, 538, 540, 541), (541, 540, 542, 543), (545, 544, 546, 547), (530, 531, 543, 542), (525, 535, 547, 537), (531, 529, 541, 543), (534, 524, 536, 546), (526, 528, 540, 538), (535, 533, 545, 547), (524, 525, 537, 536), (528, 530, 542, 540)])
me_sphere.polygons.foreach_set('use_smooth', [True] * 572)
me_sphere.use_remesh_preserve_volume = False
me_sphere.use_remesh_preserve_attributes = False
me_sphere.use_mirror_vertex_groups = False
me_sphere.update()
arm_armature_001 = bpy.data.armatures.new('Armature.001')  # bones are not reproduced

# ---- objects
ob_armature = bpy.data.objects.new('Armature', arm_armature_001)
ob_sphere = bpy.data.objects.new('Sphere', me_sphere)
ob_lamp = bpy.data.objects.new('Lamp', light_lamp)
ob_camera = bpy.data.objects.new('Camera', cam_camera)

# ---- transforms, parenting, visibility, modifiers, constraints
ob_armature.location = (0.0, 0.0, -0.7745)
ob_armature.lineart.crease_threshold = 0.0
ob_sphere.location = (0.0, 0.0, 0.0)
ob_sphere.lineart.crease_threshold = 0.0
ob_lamp.location = (4.076, 1.005, 5.904)
ob_lamp.rotation_euler = (0.6503, 0.05522, 1.866)
ob_lamp.lock_rotations_4d = False
ob_lamp.empty_display_type = 'ARROWS'
ob_lamp.color = (0.0, 0.0, 0.0, 0.0)
ob_lamp.lineart.crease_threshold = 0.0
ob_camera.location = (7.481, -6.508, 5.344)
ob_camera.rotation_euler = (1.109, 0.0, 0.8149)
ob_camera.lock_rotations_4d = False
ob_camera.empty_display_type = 'ARROWS'
ob_camera.color = (0.0, 0.0, 0.0, 0.0)
ob_camera.display_type = 'WIRE'
ob_camera.lineart.crease_threshold = 0.0

# ---- collection membership
col_collection_1.objects.link(ob_armature)
col_collection_1.objects.link(ob_sphere)
col_collection_1.objects.link(ob_lamp)
col_collection_1.objects.link(ob_camera)

# ---- scene / render settings (as saved in the file)
scene.camera = ob_camera
scene.frame_start = 1; scene.frame_end = 250; scene.frame_set(1)
scene.render.engine = 'BLENDER_EEVEE_NEXT'
scene.render.resolution_percentage = 50
scene.render.dither_intensity = 0.0
scene.cycles.use_denoising = False
scene.cycles.samples = 128
scene.cycles.sampling_pattern = 'TABULATED_SOBOL'
scene.cycles.light_sampling_threshold = 0.0
scene.cycles.use_adaptive_sampling = False
scene.cycles.use_light_tree = False
scene.cycles.blur_glossy = 0.0
scene.cycles.sample_clamp_indirect = 0.0
scene.view_settings.view_transform = 'Standard'
bpy.context.view_layer.update()
